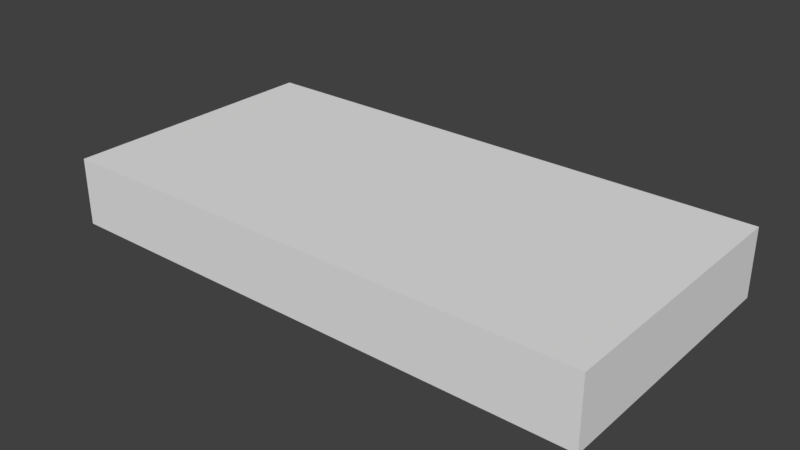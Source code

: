 # Source: LibraryWallWindow_2x4x3.blend  (saved by Blender 2.79.0; exported with 4.5.12 LTS)
import bpy
from mathutils import Matrix  # noqa: F401  (used for matrix-valued properties, if any)

bpy.ops.wm.read_factory_settings(use_empty=True)
scene = bpy.context.scene
scene.name = 'Scene'

# ---- collections
col_collection_1 = bpy.data.collections.new('Collection 1'); scene.collection.children.link(col_collection_1)

# ---- materials (node trees are filled in below, after node groups)
mat_wall = bpy.data.materials.new('Wall')
mat_wall.alpha_threshold = 0.0
mat_wall.use_transparent_shadow = False
mat_wall.roughness = 0.5
mat_wall.specular_intensity = 0.0
mat_wall.line_color = (0.0, 0.0, 0.0, 1.0)
mat_wallwhitewood2 = bpy.data.materials.new('WallWhiteWood2')
mat_wallwhitewood2.alpha_threshold = 0.0
mat_wallwhitewood2.use_transparent_shadow = False
mat_wallwhitewood2.roughness = 0.5
mat_wallwhitewood2.specular_intensity = 0.0
mat_wallwhitewood = bpy.data.materials.new('WallWhiteWood')
mat_wallwhitewood.alpha_threshold = 0.0
mat_wallwhitewood.use_transparent_shadow = False
mat_wallwhitewood.roughness = 0.5
mat_wallwhitewood.specular_intensity = 0.0
mat_wallwhite = bpy.data.materials.new('WallWhite')
mat_wallwhite.alpha_threshold = 0.0
mat_wallwhite.use_transparent_shadow = False
mat_wallwhite.roughness = 0.5
mat_wallwhite.specular_intensity = 0.0

# ---- material node trees

# ---- world
world_world = bpy.data.worlds.new('World'); scene.world = world_world
world_world.color = (0.05088, 0.05088, 0.05088)
world_world.use_sun_shadow = False
world_world.sun_shadow_jitter_overblur = 0.0
world_world.cycles.sampling_method = 'MANUAL'

# ---- meshes
me_librarywallwindow_2x4x3 = bpy.data.meshes.new('LibraryWallWindow_2x4x3')
me_librarywallwindow_2x4x3.from_pydata([(0.0, 1.769e-08, 0.2), (4.0, 0.5, 0.2), (0.0, 0.5, 0.2), (4.0, 1.769e-08, 0.2), (2.0, 0.5, 0.2), (2.0, 1.769e-08, 0.2), (4.0, 0.5, -2.186e-08), (4.0, 0.5, 2.0), (4.0, 0.0, 0.0), (4.0, 8.742e-08, 2.0), (0.0, 0.5, 2.0), (0.0, 0.5, -2.186e-08), (2.0, 0.5, -2.186e-08), (2.0, 0.5, 2.0), (2.0, 0.0, 0.0), (0.0, 0.0, 0.0), (2.0, 8.742e-08, 2.0), (0.0, 8.742e-08, 2.0)], [], [(9, 3, 1, 7), (17, 16, 13, 10), (3, 8, 6, 1), (12, 4, 1, 6), (16, 5, 3, 9), (17, 0, 5, 16), (10, 13, 4, 2), (15, 0, 2, 11), (5, 14, 8, 3), (2, 4, 12, 11), (13, 16, 9, 7), (0, 15, 14, 5), (14, 12, 6, 8), (4, 13, 7, 1), (0, 17, 10, 2), (14, 15, 11, 12)])
me_librarywallwindow_2x4x3.polygons.foreach_set('material_index', [3, 0, 3, 0, 3, 3, 0, 3, 3, 0, 0, 3, 3, 0, 3, 3])
_uv = me_librarywallwindow_2x4x3.uv_layers.new(name='UVMap')
_uv.uv.foreach_set('vector', [0.896, 0.6919, 0.8234, 0.3496, 0.912, 0.2927, 0.9999, 0.6699, -0.0003029, 7.91e-05, 0.9995, 7.904e-05, 0.9995, 0.1521, -0.0003029, 0.1521, 0.8234, 0.3496, 0.8135, 0.3174, 0.8782, 0.2505, 0.912, 0.2927, 0.9995, 0.7333, 0.9995, 0.6833, 1.999, 0.6833, 1.999, 0.7333, 0.4766, 0.6919, 0.4873, 0.3443, 0.8234, 0.3496, 0.896, 0.6919, 0.08746, 0.6277, 0.181, 0.3396, 0.4873, 0.3443, 0.4766, 0.6919, -0.0003029, 0.1521, 0.9995, 0.1521, 0.9995, 0.6833, -0.000303, 0.6833, 0.1941, 0.3109, 0.181, 0.3396, 0.1055, 0.2839, 0.1311, 0.2507, 0.4873, 0.3443, 0.4878, 0.3067, 0.8135, 0.3174, 0.8234, 0.3496, -0.000303, 0.6833, 0.9995, 0.6833, 0.9995, 0.7333, -0.000303, 0.7333, 0.9995, 0.1521, 0.9995, 7.904e-05, 1.999, 7.91e-05, 1.999, 0.1251, 0.181, 0.3396, 0.1941, 0.3109, 0.4878, 0.3067, 0.4873, 0.3443, 0.4878, 0.3067, 0.4912, 0.1943, 0.8782, 0.2505, 0.8135, 0.3174, 0.9995, 0.6833, 0.9995, 0.1521, 1.999, 0.1251, 1.999, 0.6833, 0.181, 0.3396, 0.08746, 0.6277, 7.053e-05, 0.5985, 0.1055, 0.2839, 0.4878, 0.3067, 0.1941, 0.3109, 0.1311, 0.2507, 0.4912, 0.1943])
me_librarywallwindow_2x4x3.materials.append(mat_wall)
me_librarywallwindow_2x4x3.materials.append(mat_wallwhitewood2)
me_librarywallwindow_2x4x3.materials.append(mat_wallwhitewood)
me_librarywallwindow_2x4x3.materials.append(mat_wallwhite)
me_librarywallwindow_2x4x3.use_remesh_preserve_volume = False
me_librarywallwindow_2x4x3.use_remesh_preserve_attributes = False
me_librarywallwindow_2x4x3.use_mirror_vertex_groups = False
me_librarywallwindow_2x4x3.update()

# ---- objects
ob_librarywallwindow_2x4x3 = bpy.data.objects.new('LibraryWallWindow_2x4x3', me_librarywallwindow_2x4x3)

# ---- transforms, parenting, visibility, modifiers, constraints
ob_librarywallwindow_2x4x3.location = (0.0, 0.0, 0.0)
ob_librarywallwindow_2x4x3.rotation_euler = (1.571, 0.0, 0.0)
ob_librarywallwindow_2x4x3.lock_rotations_4d = False
ob_librarywallwindow_2x4x3.empty_display_type = 'ARROWS'
ob_librarywallwindow_2x4x3.lineart.crease_threshold = 0.0

# ---- collection membership
col_collection_1.objects.link(ob_librarywallwindow_2x4x3)

# ---- scene / render settings (as saved in the file)
scene.frame_start = 1; scene.frame_end = 250; scene.frame_set(79)
scene.render.engine = 'BLENDER_EEVEE_NEXT'
scene.render.resolution_percentage = 50
scene.render.dither_intensity = 0.0
scene.cycles.use_denoising = False
scene.cycles.samples = 128
scene.cycles.sampling_pattern = 'TABULATED_SOBOL'
scene.cycles.use_adaptive_sampling = False
scene.cycles.use_light_tree = False
scene.cycles.blur_glossy = 0.0
scene.cycles.sample_clamp_indirect = 0.0
scene.view_settings.view_transform = 'Standard'
bpy.context.view_layer.update()

# ---- added for rendering (the .blend has no active camera and no usable light): camera, sun
cam_auto = bpy.data.cameras.new('AutoCamera')
cam_auto.lens = 50.0
cam_auto.sensor_width = 36.0
cam_auto.clip_end = 1000.0
ob_auto_camera = bpy.data.objects.new('AutoCamera', cam_auto)
scene.collection.objects.link(ob_auto_camera)
ob_auto_camera.location = (6.16351, -5.99621, 3.58081)
ob_auto_camera.rotation_euler = (1.09748, -7.21219e-08, 0.694738)
scene.camera = ob_auto_camera
light_auto_sun = bpy.data.lights.new('AutoSun', 'SUN')
light_auto_sun.energy = 3.0
light_auto_sun.angle = 0.0523599
ob_auto_sun = bpy.data.objects.new('AutoSun', light_auto_sun)
scene.collection.objects.link(ob_auto_sun)
ob_auto_sun.rotation_euler = (0.872665, 0.174533, 0.523599)
bpy.context.view_layer.update()
